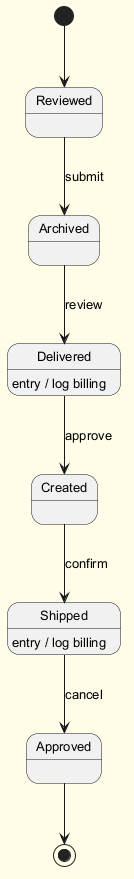

The diagram above was rendered by PlantUML. Its source (embedded in the PNG):
@startuml
skinparam backgroundColor #FFFDE7
skinparam classBackgroundColor #FFF9C4
skinparam classBorderColor #F57F17
skinparam defaultFontSize 13
[*] --> Reviewed
Reviewed --> Archived : submit
Archived --> Delivered : review
Delivered --> Created : approve
Delivered : entry / log billing
Created --> Shipped : confirm
Shipped --> Approved : cancel
Shipped : entry / log billing
Approved --> [*]
@enduml